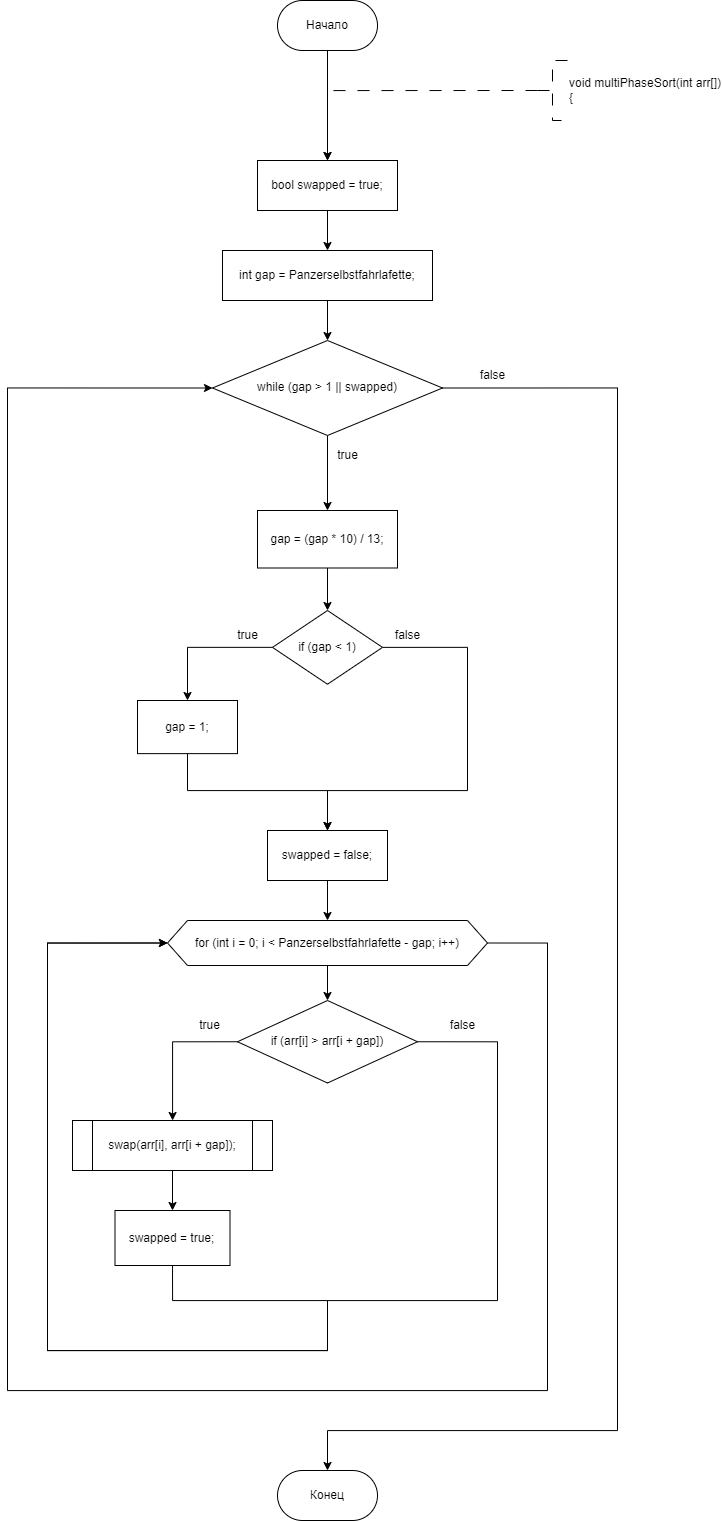

The diagram above was exported from draw.io. Its source (the exported page's mxGraphModel, read from the mxfile embedded in the PNG):
<mxGraphModel dx="1552" dy="1029" grid="1" gridSize="10" guides="1" tooltips="1" connect="1" arrows="1" fold="1" page="1" pageScale="1" pageWidth="827" pageHeight="1169" math="0" shadow="0">
  <root>
    <mxCell id="WIyWlLk6GJQsqaUBKTNV-0" />
    <mxCell id="WIyWlLk6GJQsqaUBKTNV-1" parent="WIyWlLk6GJQsqaUBKTNV-0" />
    <mxCell id="h94yFlUXRGPwRUJQwlaI-202" value="" style="edgeStyle=orthogonalEdgeStyle;rounded=0;orthogonalLoop=1;jettySize=auto;html=1;entryX=0.5;entryY=0;entryDx=0;entryDy=0;" parent="WIyWlLk6GJQsqaUBKTNV-1" source="dYgHVHrbeeza2v35h9Vv-1" edge="1">
      <mxGeometry relative="1" as="geometry">
        <mxPoint x="349.9999999999998" y="340" as="targetPoint" />
      </mxGeometry>
    </mxCell>
    <mxCell id="dYgHVHrbeeza2v35h9Vv-1" value="Начало" style="rounded=1;whiteSpace=wrap;html=1;arcSize=50;" parent="WIyWlLk6GJQsqaUBKTNV-1" vertex="1">
      <mxGeometry x="300" y="180" width="100" height="50" as="geometry" />
    </mxCell>
    <mxCell id="h94yFlUXRGPwRUJQwlaI-142" style="edgeStyle=orthogonalEdgeStyle;rounded=0;orthogonalLoop=1;jettySize=auto;html=1;exitX=0;exitY=0.5;exitDx=0;exitDy=0;exitPerimeter=0;dashed=1;dashPattern=12 12;entryX=0.5;entryY=0;entryDx=0;entryDy=0;" parent="WIyWlLk6GJQsqaUBKTNV-1" source="dYgHVHrbeeza2v35h9Vv-3" edge="1">
      <mxGeometry relative="1" as="geometry">
        <mxPoint x="349.9999999999998" y="340" as="targetPoint" />
        <Array as="points">
          <mxPoint x="350" y="270" />
        </Array>
      </mxGeometry>
    </mxCell>
    <mxCell id="dYgHVHrbeeza2v35h9Vv-3" value="&lt;div&gt;void multiPhaseSort(int arr[])&lt;/div&gt;&lt;div&gt;{&lt;/div&gt;" style="strokeWidth=1;html=1;shape=mxgraph.flowchart.annotation_2;align=left;labelPosition=right;pointerEvents=1;dashed=1;dashPattern=12 12;" parent="WIyWlLk6GJQsqaUBKTNV-1" vertex="1">
      <mxGeometry x="560" y="240" width="30" height="60" as="geometry" />
    </mxCell>
    <mxCell id="M7qjD9RBAFngk0m4y96r-55" value="Конец" style="rounded=1;whiteSpace=wrap;html=1;arcSize=50;" vertex="1" parent="WIyWlLk6GJQsqaUBKTNV-1">
      <mxGeometry x="300" y="1650" width="100" height="50" as="geometry" />
    </mxCell>
    <mxCell id="M7qjD9RBAFngk0m4y96r-61" value="" style="edgeStyle=orthogonalEdgeStyle;rounded=0;orthogonalLoop=1;jettySize=auto;html=1;" edge="1" parent="WIyWlLk6GJQsqaUBKTNV-1" source="M7qjD9RBAFngk0m4y96r-59" target="M7qjD9RBAFngk0m4y96r-60">
      <mxGeometry relative="1" as="geometry" />
    </mxCell>
    <mxCell id="M7qjD9RBAFngk0m4y96r-59" value="bool swapped = true;" style="whiteSpace=wrap;html=1;" vertex="1" parent="WIyWlLk6GJQsqaUBKTNV-1">
      <mxGeometry x="280" y="340" width="140" height="50" as="geometry" />
    </mxCell>
    <mxCell id="M7qjD9RBAFngk0m4y96r-63" value="" style="edgeStyle=orthogonalEdgeStyle;rounded=0;orthogonalLoop=1;jettySize=auto;html=1;" edge="1" parent="WIyWlLk6GJQsqaUBKTNV-1" source="M7qjD9RBAFngk0m4y96r-60" target="M7qjD9RBAFngk0m4y96r-62">
      <mxGeometry relative="1" as="geometry" />
    </mxCell>
    <mxCell id="M7qjD9RBAFngk0m4y96r-60" value="int gap = Panzerselbstfahrlafette;" style="whiteSpace=wrap;html=1;" vertex="1" parent="WIyWlLk6GJQsqaUBKTNV-1">
      <mxGeometry x="245" y="430" width="210" height="50" as="geometry" />
    </mxCell>
    <mxCell id="M7qjD9RBAFngk0m4y96r-65" value="" style="edgeStyle=orthogonalEdgeStyle;rounded=0;orthogonalLoop=1;jettySize=auto;html=1;" edge="1" parent="WIyWlLk6GJQsqaUBKTNV-1" source="M7qjD9RBAFngk0m4y96r-62" target="M7qjD9RBAFngk0m4y96r-64">
      <mxGeometry relative="1" as="geometry" />
    </mxCell>
    <mxCell id="M7qjD9RBAFngk0m4y96r-92" style="edgeStyle=orthogonalEdgeStyle;rounded=0;orthogonalLoop=1;jettySize=auto;html=1;exitX=1;exitY=0.5;exitDx=0;exitDy=0;" edge="1" parent="WIyWlLk6GJQsqaUBKTNV-1" source="M7qjD9RBAFngk0m4y96r-62" target="M7qjD9RBAFngk0m4y96r-55">
      <mxGeometry relative="1" as="geometry">
        <Array as="points">
          <mxPoint x="640" y="567" />
          <mxPoint x="640" y="1610" />
          <mxPoint x="350" y="1610" />
        </Array>
      </mxGeometry>
    </mxCell>
    <mxCell id="M7qjD9RBAFngk0m4y96r-62" value="while (gap &gt; 1 || swapped)" style="rhombus;whiteSpace=wrap;html=1;" vertex="1" parent="WIyWlLk6GJQsqaUBKTNV-1">
      <mxGeometry x="235" y="520" width="230" height="95" as="geometry" />
    </mxCell>
    <mxCell id="M7qjD9RBAFngk0m4y96r-67" value="" style="edgeStyle=orthogonalEdgeStyle;rounded=0;orthogonalLoop=1;jettySize=auto;html=1;" edge="1" parent="WIyWlLk6GJQsqaUBKTNV-1" source="M7qjD9RBAFngk0m4y96r-64" target="M7qjD9RBAFngk0m4y96r-66">
      <mxGeometry relative="1" as="geometry" />
    </mxCell>
    <mxCell id="M7qjD9RBAFngk0m4y96r-64" value="gap = (gap * 10) / 13;" style="whiteSpace=wrap;html=1;" vertex="1" parent="WIyWlLk6GJQsqaUBKTNV-1">
      <mxGeometry x="280" y="690" width="140" height="57.5" as="geometry" />
    </mxCell>
    <mxCell id="M7qjD9RBAFngk0m4y96r-69" value="" style="edgeStyle=orthogonalEdgeStyle;rounded=0;orthogonalLoop=1;jettySize=auto;html=1;" edge="1" parent="WIyWlLk6GJQsqaUBKTNV-1" source="M7qjD9RBAFngk0m4y96r-66" target="M7qjD9RBAFngk0m4y96r-68">
      <mxGeometry relative="1" as="geometry" />
    </mxCell>
    <mxCell id="M7qjD9RBAFngk0m4y96r-72" style="edgeStyle=orthogonalEdgeStyle;rounded=0;orthogonalLoop=1;jettySize=auto;html=1;exitX=1;exitY=0.5;exitDx=0;exitDy=0;entryX=0.5;entryY=0;entryDx=0;entryDy=0;" edge="1" parent="WIyWlLk6GJQsqaUBKTNV-1" source="M7qjD9RBAFngk0m4y96r-66" target="M7qjD9RBAFngk0m4y96r-70">
      <mxGeometry relative="1" as="geometry">
        <Array as="points">
          <mxPoint x="490" y="827" />
          <mxPoint x="490" y="970" />
          <mxPoint x="350" y="970" />
        </Array>
      </mxGeometry>
    </mxCell>
    <mxCell id="M7qjD9RBAFngk0m4y96r-66" value="if (gap &lt; 1)" style="rhombus;whiteSpace=wrap;html=1;" vertex="1" parent="WIyWlLk6GJQsqaUBKTNV-1">
      <mxGeometry x="295" y="790" width="110" height="73.75" as="geometry" />
    </mxCell>
    <mxCell id="M7qjD9RBAFngk0m4y96r-71" style="edgeStyle=orthogonalEdgeStyle;rounded=0;orthogonalLoop=1;jettySize=auto;html=1;exitX=0.5;exitY=1;exitDx=0;exitDy=0;entryX=0.5;entryY=0;entryDx=0;entryDy=0;" edge="1" parent="WIyWlLk6GJQsqaUBKTNV-1" source="M7qjD9RBAFngk0m4y96r-68" target="M7qjD9RBAFngk0m4y96r-70">
      <mxGeometry relative="1" as="geometry">
        <Array as="points">
          <mxPoint x="210" y="970" />
          <mxPoint x="350" y="970" />
        </Array>
      </mxGeometry>
    </mxCell>
    <mxCell id="M7qjD9RBAFngk0m4y96r-68" value="gap = 1;" style="whiteSpace=wrap;html=1;" vertex="1" parent="WIyWlLk6GJQsqaUBKTNV-1">
      <mxGeometry x="160" y="880" width="100" height="53.13" as="geometry" />
    </mxCell>
    <mxCell id="M7qjD9RBAFngk0m4y96r-76" value="" style="edgeStyle=orthogonalEdgeStyle;rounded=0;orthogonalLoop=1;jettySize=auto;html=1;" edge="1" parent="WIyWlLk6GJQsqaUBKTNV-1" source="M7qjD9RBAFngk0m4y96r-70" target="M7qjD9RBAFngk0m4y96r-75">
      <mxGeometry relative="1" as="geometry" />
    </mxCell>
    <mxCell id="M7qjD9RBAFngk0m4y96r-70" value="swapped = false;" style="whiteSpace=wrap;html=1;" vertex="1" parent="WIyWlLk6GJQsqaUBKTNV-1">
      <mxGeometry x="290" y="1010" width="120" height="50" as="geometry" />
    </mxCell>
    <mxCell id="M7qjD9RBAFngk0m4y96r-73" value="true" style="text;html=1;align=center;verticalAlign=middle;resizable=0;points=[];autosize=1;strokeColor=none;fillColor=none;" vertex="1" parent="WIyWlLk6GJQsqaUBKTNV-1">
      <mxGeometry x="250" y="800" width="40" height="30" as="geometry" />
    </mxCell>
    <mxCell id="M7qjD9RBAFngk0m4y96r-74" value="false" style="text;html=1;align=center;verticalAlign=middle;resizable=0;points=[];autosize=1;strokeColor=none;fillColor=none;" vertex="1" parent="WIyWlLk6GJQsqaUBKTNV-1">
      <mxGeometry x="405" y="800" width="50" height="30" as="geometry" />
    </mxCell>
    <mxCell id="M7qjD9RBAFngk0m4y96r-78" value="" style="edgeStyle=orthogonalEdgeStyle;rounded=0;orthogonalLoop=1;jettySize=auto;html=1;" edge="1" parent="WIyWlLk6GJQsqaUBKTNV-1" source="M7qjD9RBAFngk0m4y96r-75" target="M7qjD9RBAFngk0m4y96r-77">
      <mxGeometry relative="1" as="geometry" />
    </mxCell>
    <mxCell id="M7qjD9RBAFngk0m4y96r-89" style="edgeStyle=orthogonalEdgeStyle;rounded=0;orthogonalLoop=1;jettySize=auto;html=1;exitX=1;exitY=0.5;exitDx=0;exitDy=0;entryX=0;entryY=0.5;entryDx=0;entryDy=0;" edge="1" parent="WIyWlLk6GJQsqaUBKTNV-1" source="M7qjD9RBAFngk0m4y96r-75" target="M7qjD9RBAFngk0m4y96r-62">
      <mxGeometry relative="1" as="geometry">
        <Array as="points">
          <mxPoint x="570" y="1123" />
          <mxPoint x="570" y="1570" />
          <mxPoint x="30" y="1570" />
          <mxPoint x="30" y="567" />
        </Array>
      </mxGeometry>
    </mxCell>
    <mxCell id="M7qjD9RBAFngk0m4y96r-75" value="for (int i = 0; i &lt; Panzerselbstfahrlafette - gap; i++)" style="shape=hexagon;perimeter=hexagonPerimeter2;whiteSpace=wrap;html=1;fixedSize=1;" vertex="1" parent="WIyWlLk6GJQsqaUBKTNV-1">
      <mxGeometry x="190" y="1100" width="320" height="45" as="geometry" />
    </mxCell>
    <mxCell id="M7qjD9RBAFngk0m4y96r-82" style="edgeStyle=orthogonalEdgeStyle;rounded=0;orthogonalLoop=1;jettySize=auto;html=1;exitX=0;exitY=0.5;exitDx=0;exitDy=0;" edge="1" parent="WIyWlLk6GJQsqaUBKTNV-1" source="M7qjD9RBAFngk0m4y96r-77" target="M7qjD9RBAFngk0m4y96r-81">
      <mxGeometry relative="1" as="geometry" />
    </mxCell>
    <mxCell id="M7qjD9RBAFngk0m4y96r-88" style="edgeStyle=orthogonalEdgeStyle;rounded=0;orthogonalLoop=1;jettySize=auto;html=1;exitX=1;exitY=0.5;exitDx=0;exitDy=0;entryX=0;entryY=0.5;entryDx=0;entryDy=0;" edge="1" parent="WIyWlLk6GJQsqaUBKTNV-1" source="M7qjD9RBAFngk0m4y96r-77" target="M7qjD9RBAFngk0m4y96r-75">
      <mxGeometry relative="1" as="geometry">
        <Array as="points">
          <mxPoint x="520" y="1221" />
          <mxPoint x="520" y="1480" />
          <mxPoint x="350" y="1480" />
          <mxPoint x="350" y="1530" />
          <mxPoint x="70" y="1530" />
          <mxPoint x="70" y="1123" />
        </Array>
      </mxGeometry>
    </mxCell>
    <mxCell id="M7qjD9RBAFngk0m4y96r-77" value="if (arr[i] &gt; arr[i + gap])" style="rhombus;whiteSpace=wrap;html=1;" vertex="1" parent="WIyWlLk6GJQsqaUBKTNV-1">
      <mxGeometry x="260" y="1180" width="180" height="82.5" as="geometry" />
    </mxCell>
    <mxCell id="M7qjD9RBAFngk0m4y96r-84" value="" style="edgeStyle=orthogonalEdgeStyle;rounded=0;orthogonalLoop=1;jettySize=auto;html=1;" edge="1" parent="WIyWlLk6GJQsqaUBKTNV-1" source="M7qjD9RBAFngk0m4y96r-81" target="M7qjD9RBAFngk0m4y96r-83">
      <mxGeometry relative="1" as="geometry" />
    </mxCell>
    <mxCell id="M7qjD9RBAFngk0m4y96r-81" value="swap(arr[i], arr[i + gap]);" style="shape=process;whiteSpace=wrap;html=1;backgroundOutline=1;" vertex="1" parent="WIyWlLk6GJQsqaUBKTNV-1">
      <mxGeometry x="95" y="1300" width="200" height="50" as="geometry" />
    </mxCell>
    <mxCell id="M7qjD9RBAFngk0m4y96r-87" style="edgeStyle=orthogonalEdgeStyle;rounded=0;orthogonalLoop=1;jettySize=auto;html=1;exitX=0.5;exitY=1;exitDx=0;exitDy=0;entryX=0;entryY=0.5;entryDx=0;entryDy=0;" edge="1" parent="WIyWlLk6GJQsqaUBKTNV-1" source="M7qjD9RBAFngk0m4y96r-83" target="M7qjD9RBAFngk0m4y96r-75">
      <mxGeometry relative="1" as="geometry">
        <Array as="points">
          <mxPoint x="195" y="1480" />
          <mxPoint x="350" y="1480" />
          <mxPoint x="350" y="1530" />
          <mxPoint x="70" y="1530" />
          <mxPoint x="70" y="1123" />
        </Array>
      </mxGeometry>
    </mxCell>
    <mxCell id="M7qjD9RBAFngk0m4y96r-83" value="swapped = true;" style="whiteSpace=wrap;html=1;" vertex="1" parent="WIyWlLk6GJQsqaUBKTNV-1">
      <mxGeometry x="137.5" y="1390" width="115" height="55" as="geometry" />
    </mxCell>
    <mxCell id="M7qjD9RBAFngk0m4y96r-85" value="true" style="text;html=1;align=center;verticalAlign=middle;resizable=0;points=[];autosize=1;strokeColor=none;fillColor=none;" vertex="1" parent="WIyWlLk6GJQsqaUBKTNV-1">
      <mxGeometry x="212.5" y="1190" width="40" height="30" as="geometry" />
    </mxCell>
    <mxCell id="M7qjD9RBAFngk0m4y96r-86" value="false" style="text;html=1;align=center;verticalAlign=middle;resizable=0;points=[];autosize=1;strokeColor=none;fillColor=none;" vertex="1" parent="WIyWlLk6GJQsqaUBKTNV-1">
      <mxGeometry x="460" y="1190" width="50" height="30" as="geometry" />
    </mxCell>
    <mxCell id="M7qjD9RBAFngk0m4y96r-90" value="true" style="text;html=1;align=center;verticalAlign=middle;resizable=0;points=[];autosize=1;strokeColor=none;fillColor=none;" vertex="1" parent="WIyWlLk6GJQsqaUBKTNV-1">
      <mxGeometry x="350" y="620" width="40" height="30" as="geometry" />
    </mxCell>
    <mxCell id="M7qjD9RBAFngk0m4y96r-91" value="false" style="text;html=1;align=center;verticalAlign=middle;resizable=0;points=[];autosize=1;strokeColor=none;fillColor=none;" vertex="1" parent="WIyWlLk6GJQsqaUBKTNV-1">
      <mxGeometry x="490" y="540" width="50" height="30" as="geometry" />
    </mxCell>
  </root>
</mxGraphModel>